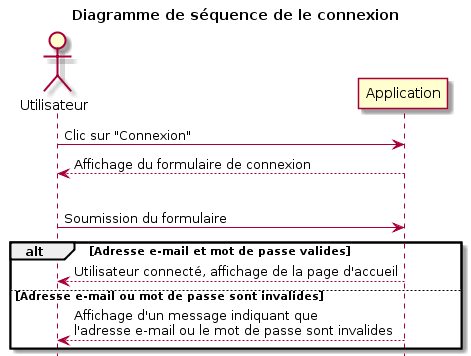

The diagram above was rendered by PlantUML. Its source (embedded in the PNG):
@startuml
hide footbox
actor Utilisateur

title Diagramme de séquence de le connexion

Utilisateur -> Application: Clic sur "Connexion"
Application --> Utilisateur: Affichage du formulaire de connexion
|||
Utilisateur -> Application: Soumission du formulaire

alt Adresse e-mail et mot de passe valides

    Utilisateur <-- Application: Utilisateur connecté, affichage de la page d'accueil

else Adresse e-mail ou mot de passe sont invalides

    Utilisateur <-- Application: Affichage d'un message indiquant que\nl'adresse e-mail ou le mot de passe sont invalides

end
@enduml